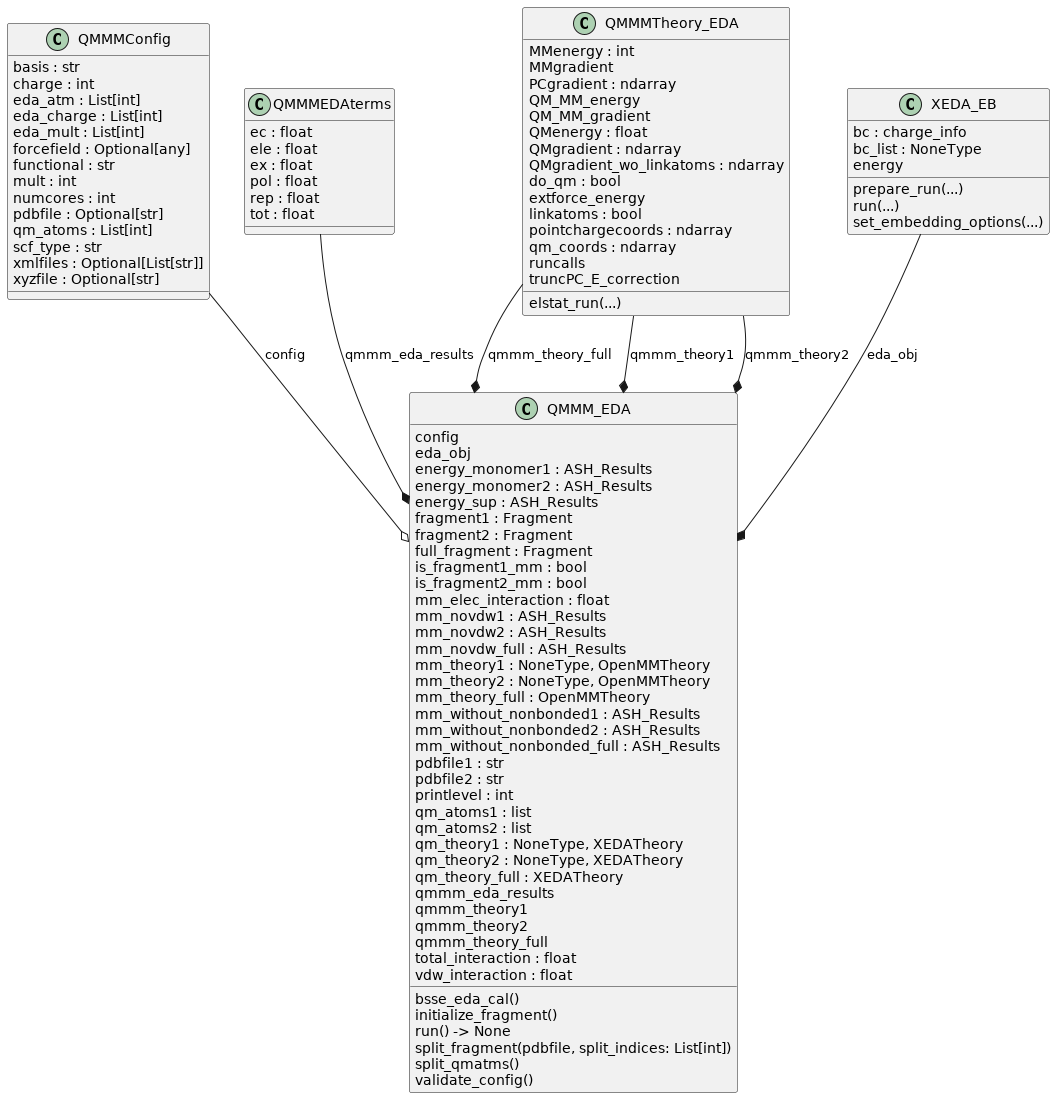

The diagram above was rendered by PlantUML. Its source (embedded in the PNG):
@startuml classes_QMMMEDA
set namespaceSeparator none
class "QMMMConfig" as ash.modules.module_QMMMEDA.QMMMConfig {
  basis : str
  charge : int
  eda_atm : List[int]
  eda_charge : List[int]
  eda_mult : List[int]
  forcefield : Optional[any]
  functional : str
  mult : int
  numcores : int
  pdbfile : Optional[str]
  qm_atoms : List[int]
  scf_type : str
  xmlfiles : Optional[List[str]]
  xyzfile : Optional[str]
}
class "QMMMEDAterms" as ash.modules.module_QMMMEDA.QMMMEDAterms {
  ec : float
  ele : float
  ex : float
  pol : float
  rep : float
  tot : float
}
class "QMMMTheory_EDA" as ash.modules.module_QMMMEDA.QMMMTheory_EDA {
  MMenergy : int
  MMgradient
  PCgradient : ndarray
  QM_MM_energy
  QM_MM_gradient
  QMenergy : float
  QMgradient : ndarray
  QMgradient_wo_linkatoms : ndarray
  do_qm : bool
  extforce_energy
  linkatoms : bool
  pointchargecoords : ndarray
  qm_coords : ndarray
  runcalls
  truncPC_E_correction
  elstat_run(...)
}
class "QMMM_EDA" as ash.modules.module_QMMMEDA.QMMM_EDA {
  config
  eda_obj
  energy_monomer1 : ASH_Results
  energy_monomer2 : ASH_Results
  energy_sup : ASH_Results
  fragment1 : Fragment
  fragment2 : Fragment
  full_fragment : Fragment
  is_fragment1_mm : bool
  is_fragment2_mm : bool
  mm_elec_interaction : float
  mm_novdw1 : ASH_Results
  mm_novdw2 : ASH_Results
  mm_novdw_full : ASH_Results
  mm_theory1 : NoneType, OpenMMTheory
  mm_theory2 : NoneType, OpenMMTheory
  mm_theory_full : OpenMMTheory
  mm_without_nonbonded1 : ASH_Results
  mm_without_nonbonded2 : ASH_Results
  mm_without_nonbonded_full : ASH_Results
  pdbfile1 : str
  pdbfile2 : str
  printlevel : int
  qm_atoms1 : list
  qm_atoms2 : list
  qm_theory1 : NoneType, XEDATheory
  qm_theory2 : NoneType, XEDATheory
  qm_theory_full : XEDATheory
  qmmm_eda_results
  qmmm_theory1
  qmmm_theory2
  qmmm_theory_full
  total_interaction : float
  vdw_interaction : float
  bsse_eda_cal()
  initialize_fragment()
  run() -> None
  split_fragment(pdbfile, split_indices: List[int])
  split_qmatms()
  validate_config()
}
class "XEDA_EB" as ash.modules.module_QMMMEDA.XEDA_EB {
  bc : charge_info
  bc_list : NoneType
  energy
  prepare_run(...)
  run(...)
  set_embedding_options(...)
}
ash.modules.module_QMMMEDA.QMMMEDAterms --* ash.modules.module_QMMMEDA.QMMM_EDA : qmmm_eda_results
ash.modules.module_QMMMEDA.QMMMTheory_EDA --* ash.modules.module_QMMMEDA.QMMM_EDA : qmmm_theory_full
ash.modules.module_QMMMEDA.QMMMTheory_EDA --* ash.modules.module_QMMMEDA.QMMM_EDA : qmmm_theory1
ash.modules.module_QMMMEDA.QMMMTheory_EDA --* ash.modules.module_QMMMEDA.QMMM_EDA : qmmm_theory2
ash.modules.module_QMMMEDA.XEDA_EB --* ash.modules.module_QMMMEDA.QMMM_EDA : eda_obj
ash.modules.module_QMMMEDA.QMMMConfig --o ash.modules.module_QMMMEDA.QMMM_EDA : config
@enduml